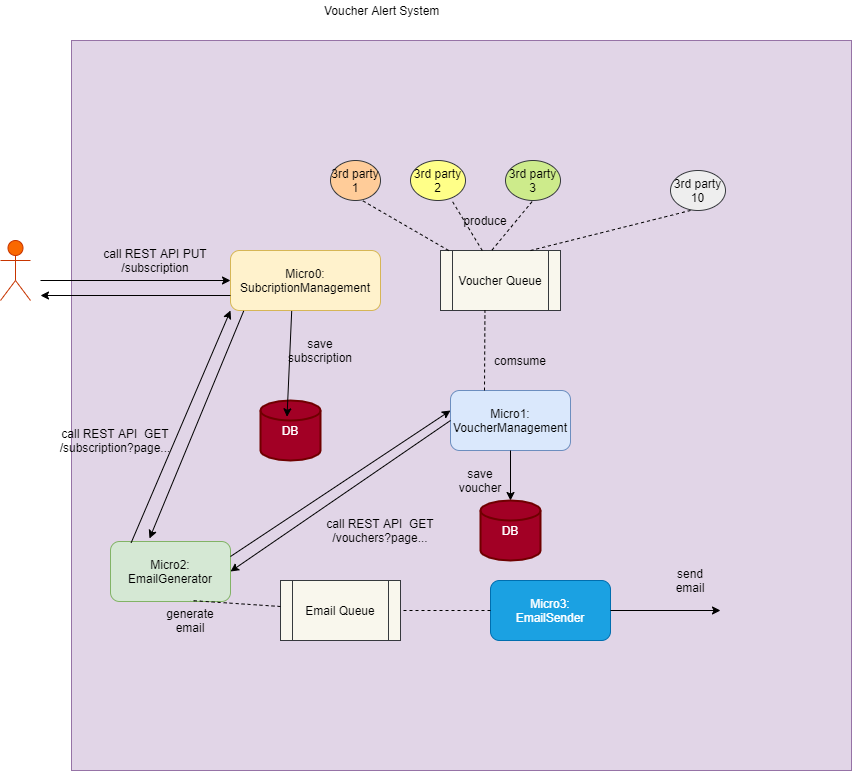

The diagram above was exported from draw.io. Its source (the exported page's mxGraphModel, read from the mxfile embedded in the PNG):
<mxGraphModel dx="1102" dy="593" grid="1" gridSize="10" guides="1" tooltips="1" connect="1" arrows="1" fold="1" page="1" pageScale="1" pageWidth="850" pageHeight="1100" math="0" shadow="0">
  <root>
    <mxCell id="0" />
    <mxCell id="1" parent="0" />
    <mxCell id="n_BBd3exIpLDBW3SbcqY-1" value="Actor" style="shape=umlActor;verticalLabelPosition=bottom;labelBackgroundColor=#ffffff;verticalAlign=top;html=1;outlineConnect=0;fillColor=#fa6800;strokeColor=#C73500;fontColor=#ffffff;" vertex="1" parent="1">
      <mxGeometry x="100" y="290" width="30" height="60" as="geometry" />
    </mxCell>
    <mxCell id="n_BBd3exIpLDBW3SbcqY-2" value="" style="rounded=0;whiteSpace=wrap;html=1;fillColor=#e1d5e7;strokeColor=#9673a6;" vertex="1" parent="1">
      <mxGeometry x="171" y="90" width="780" height="730" as="geometry" />
    </mxCell>
    <mxCell id="n_BBd3exIpLDBW3SbcqY-3" value="&amp;nbsp;Voucher Alert System" style="text;html=1;strokeColor=none;fillColor=none;align=center;verticalAlign=middle;whiteSpace=wrap;rounded=0;" vertex="1" parent="1">
      <mxGeometry x="390" y="50" width="180" height="20" as="geometry" />
    </mxCell>
    <mxCell id="n_BBd3exIpLDBW3SbcqY-4" value="" style="endArrow=classic;html=1;" edge="1" parent="1" target="n_BBd3exIpLDBW3SbcqY-5">
      <mxGeometry width="50" height="50" relative="1" as="geometry">
        <mxPoint x="140" y="330" as="sourcePoint" />
        <mxPoint x="200" y="300" as="targetPoint" />
      </mxGeometry>
    </mxCell>
    <mxCell id="n_BBd3exIpLDBW3SbcqY-5" value="Micro0:&lt;br&gt;SubcriptionManagement" style="rounded=1;whiteSpace=wrap;html=1;fillColor=#fff2cc;strokeColor=#d6b656;" vertex="1" parent="1">
      <mxGeometry x="330" y="300" width="150" height="60" as="geometry" />
    </mxCell>
    <mxCell id="n_BBd3exIpLDBW3SbcqY-6" value="DB" style="strokeWidth=2;html=1;shape=mxgraph.flowchart.database;whiteSpace=wrap;fillColor=#a20025;strokeColor=#6F0000;fontColor=#ffffff;" vertex="1" parent="1">
      <mxGeometry x="360" y="450" width="60" height="60" as="geometry" />
    </mxCell>
    <mxCell id="n_BBd3exIpLDBW3SbcqY-7" value="" style="endArrow=classic;html=1;entryX=0.442;entryY=0.272;entryDx=0;entryDy=0;entryPerimeter=0;exitX=0.408;exitY=1.008;exitDx=0;exitDy=0;exitPerimeter=0;" edge="1" parent="1" source="n_BBd3exIpLDBW3SbcqY-5" target="n_BBd3exIpLDBW3SbcqY-6">
      <mxGeometry width="50" height="50" relative="1" as="geometry">
        <mxPoint x="150" y="340" as="sourcePoint" />
        <mxPoint x="300" y="340" as="targetPoint" />
      </mxGeometry>
    </mxCell>
    <mxCell id="n_BBd3exIpLDBW3SbcqY-8" value="call REST API PUT /subscription" style="text;html=1;strokeColor=none;fillColor=none;align=center;verticalAlign=middle;whiteSpace=wrap;rounded=0;" vertex="1" parent="1">
      <mxGeometry x="190" y="300" width="130" height="20" as="geometry" />
    </mxCell>
    <mxCell id="n_BBd3exIpLDBW3SbcqY-9" value="save subscription" style="text;html=1;strokeColor=none;fillColor=none;align=center;verticalAlign=middle;whiteSpace=wrap;rounded=0;" vertex="1" parent="1">
      <mxGeometry x="400" y="390" width="40" height="20" as="geometry" />
    </mxCell>
    <mxCell id="n_BBd3exIpLDBW3SbcqY-10" value="Voucher Queue" style="shape=process;whiteSpace=wrap;html=1;backgroundOutline=1;fillColor=#f9f7ed;strokeColor=#36393d;" vertex="1" parent="1">
      <mxGeometry x="540" y="300" width="120" height="60" as="geometry" />
    </mxCell>
    <mxCell id="n_BBd3exIpLDBW3SbcqY-12" value="3rd party 1" style="ellipse;whiteSpace=wrap;html=1;fillColor=#ffcc99;strokeColor=#36393d;" vertex="1" parent="1">
      <mxGeometry x="430" y="210" width="50" height="40" as="geometry" />
    </mxCell>
    <mxCell id="n_BBd3exIpLDBW3SbcqY-13" value="3rd party 2" style="ellipse;whiteSpace=wrap;html=1;fillColor=#ffff88;strokeColor=#36393d;" vertex="1" parent="1">
      <mxGeometry x="510" y="210" width="55" height="40" as="geometry" />
    </mxCell>
    <mxCell id="n_BBd3exIpLDBW3SbcqY-14" value="3rd party 3" style="ellipse;whiteSpace=wrap;html=1;fillColor=#cdeb8b;strokeColor=#36393d;" vertex="1" parent="1">
      <mxGeometry x="605" y="210" width="55" height="40" as="geometry" />
    </mxCell>
    <mxCell id="n_BBd3exIpLDBW3SbcqY-15" value="" style="endArrow=none;dashed=1;html=1;entryX=0.739;entryY=0.971;entryDx=0;entryDy=0;entryPerimeter=0;" edge="1" parent="1" source="n_BBd3exIpLDBW3SbcqY-10" target="n_BBd3exIpLDBW3SbcqY-13">
      <mxGeometry width="50" height="50" relative="1" as="geometry">
        <mxPoint x="500" y="290" as="sourcePoint" />
        <mxPoint x="550" y="240" as="targetPoint" />
      </mxGeometry>
    </mxCell>
    <mxCell id="n_BBd3exIpLDBW3SbcqY-16" value="" style="endArrow=none;dashed=1;html=1;entryX=0.636;entryY=1;entryDx=0;entryDy=0;entryPerimeter=0;" edge="1" parent="1" source="n_BBd3exIpLDBW3SbcqY-10" target="n_BBd3exIpLDBW3SbcqY-12">
      <mxGeometry width="50" height="50" relative="1" as="geometry">
        <mxPoint x="400" y="350" as="sourcePoint" />
        <mxPoint x="450" y="300" as="targetPoint" />
      </mxGeometry>
    </mxCell>
    <mxCell id="n_BBd3exIpLDBW3SbcqY-17" value="" style="endArrow=none;dashed=1;html=1;entryX=0.5;entryY=1;entryDx=0;entryDy=0;exitX=0.429;exitY=-0.006;exitDx=0;exitDy=0;exitPerimeter=0;" edge="1" parent="1" source="n_BBd3exIpLDBW3SbcqY-10" target="n_BBd3exIpLDBW3SbcqY-14">
      <mxGeometry width="50" height="50" relative="1" as="geometry">
        <mxPoint x="591.756407097092" y="310" as="sourcePoint" />
        <mxPoint x="560.645" y="258.84000000000003" as="targetPoint" />
      </mxGeometry>
    </mxCell>
    <mxCell id="n_BBd3exIpLDBW3SbcqY-18" value="3rd party 10" style="ellipse;whiteSpace=wrap;html=1;fillColor=#eeeeee;strokeColor=#36393d;" vertex="1" parent="1">
      <mxGeometry x="770" y="220" width="55" height="40" as="geometry" />
    </mxCell>
    <mxCell id="n_BBd3exIpLDBW3SbcqY-19" value="" style="endArrow=none;dashed=1;html=1;exitX=0.75;exitY=0;exitDx=0;exitDy=0;" edge="1" parent="1" source="n_BBd3exIpLDBW3SbcqY-10">
      <mxGeometry width="50" height="50" relative="1" as="geometry">
        <mxPoint x="601.48" y="309.64" as="sourcePoint" />
        <mxPoint x="790" y="260" as="targetPoint" />
        <Array as="points">
          <mxPoint x="790" y="260" />
        </Array>
      </mxGeometry>
    </mxCell>
    <mxCell id="n_BBd3exIpLDBW3SbcqY-20" value="Micro1:&lt;br&gt;VoucherManagement" style="rounded=1;whiteSpace=wrap;html=1;fillColor=#dae8fc;strokeColor=#6c8ebf;" vertex="1" parent="1">
      <mxGeometry x="550" y="440" width="120" height="60" as="geometry" />
    </mxCell>
    <mxCell id="n_BBd3exIpLDBW3SbcqY-21" value="" style="endArrow=none;dashed=1;html=1;entryX=0.739;entryY=0.971;entryDx=0;entryDy=0;entryPerimeter=0;" edge="1" parent="1">
      <mxGeometry width="50" height="50" relative="1" as="geometry">
        <mxPoint x="584" y="440" as="sourcePoint" />
        <mxPoint x="584.4449999999999" y="360" as="targetPoint" />
      </mxGeometry>
    </mxCell>
    <mxCell id="n_BBd3exIpLDBW3SbcqY-22" value="" style="endArrow=classic;html=1;" edge="1" parent="1" source="n_BBd3exIpLDBW3SbcqY-20" target="n_BBd3exIpLDBW3SbcqY-28">
      <mxGeometry width="50" height="50" relative="1" as="geometry">
        <mxPoint x="388.96000000000004" y="370.48" as="sourcePoint" />
        <mxPoint x="410" y="476" as="targetPoint" />
      </mxGeometry>
    </mxCell>
    <mxCell id="n_BBd3exIpLDBW3SbcqY-23" value="save voucher" style="text;html=1;strokeColor=none;fillColor=none;align=center;verticalAlign=middle;whiteSpace=wrap;rounded=0;" vertex="1" parent="1">
      <mxGeometry x="560" y="520" width="40" height="20" as="geometry" />
    </mxCell>
    <mxCell id="n_BBd3exIpLDBW3SbcqY-24" value="produce" style="text;html=1;strokeColor=none;fillColor=none;align=center;verticalAlign=middle;whiteSpace=wrap;rounded=0;" vertex="1" parent="1">
      <mxGeometry x="565" y="260" width="40" height="20" as="geometry" />
    </mxCell>
    <mxCell id="n_BBd3exIpLDBW3SbcqY-25" value="comsume" style="text;html=1;strokeColor=none;fillColor=none;align=center;verticalAlign=middle;whiteSpace=wrap;rounded=0;" vertex="1" parent="1">
      <mxGeometry x="600" y="400" width="40" height="20" as="geometry" />
    </mxCell>
    <mxCell id="n_BBd3exIpLDBW3SbcqY-28" value="DB" style="strokeWidth=2;html=1;shape=mxgraph.flowchart.database;whiteSpace=wrap;fillColor=#a20025;strokeColor=#6F0000;fontColor=#ffffff;" vertex="1" parent="1">
      <mxGeometry x="580" y="550" width="60" height="60" as="geometry" />
    </mxCell>
    <mxCell id="n_BBd3exIpLDBW3SbcqY-29" value="Micro2:&lt;br&gt;EmailGenerator" style="rounded=1;whiteSpace=wrap;html=1;fillColor=#d5e8d4;strokeColor=#82b366;" vertex="1" parent="1">
      <mxGeometry x="210" y="591" width="120" height="60" as="geometry" />
    </mxCell>
    <mxCell id="n_BBd3exIpLDBW3SbcqY-30" value="" style="endArrow=classic;html=1;exitX=0.172;exitY=0.022;exitDx=0;exitDy=0;exitPerimeter=0;" edge="1" parent="1" source="n_BBd3exIpLDBW3SbcqY-29">
      <mxGeometry width="50" height="50" relative="1" as="geometry">
        <mxPoint x="150" y="340" as="sourcePoint" />
        <mxPoint x="330" y="360" as="targetPoint" />
      </mxGeometry>
    </mxCell>
    <mxCell id="n_BBd3exIpLDBW3SbcqY-31" value="call REST API&amp;nbsp; GET /subscription?page..." style="text;html=1;strokeColor=none;fillColor=none;align=center;verticalAlign=middle;whiteSpace=wrap;rounded=0;" vertex="1" parent="1">
      <mxGeometry x="150" y="480" width="130" height="20" as="geometry" />
    </mxCell>
    <mxCell id="n_BBd3exIpLDBW3SbcqY-32" value="" style="endArrow=classic;html=1;exitX=1;exitY=0.25;exitDx=0;exitDy=0;" edge="1" parent="1" source="n_BBd3exIpLDBW3SbcqY-29">
      <mxGeometry width="50" height="50" relative="1" as="geometry">
        <mxPoint x="450.6400000000001" y="691.3199999999999" as="sourcePoint" />
        <mxPoint x="550" y="460" as="targetPoint" />
      </mxGeometry>
    </mxCell>
    <mxCell id="n_BBd3exIpLDBW3SbcqY-33" value="call REST API&amp;nbsp; GET /vouchers?page..." style="text;html=1;strokeColor=none;fillColor=none;align=center;verticalAlign=middle;whiteSpace=wrap;rounded=0;" vertex="1" parent="1">
      <mxGeometry x="415" y="570" width="130" height="20" as="geometry" />
    </mxCell>
    <mxCell id="n_BBd3exIpLDBW3SbcqY-34" value="Email Queue" style="shape=process;whiteSpace=wrap;html=1;backgroundOutline=1;fillColor=#f9f7ed;strokeColor=#36393d;" vertex="1" parent="1">
      <mxGeometry x="380" y="630" width="120" height="60" as="geometry" />
    </mxCell>
    <mxCell id="n_BBd3exIpLDBW3SbcqY-35" value="" style="endArrow=none;dashed=1;html=1;" edge="1" parent="1" source="n_BBd3exIpLDBW3SbcqY-34">
      <mxGeometry width="50" height="50" relative="1" as="geometry">
        <mxPoint x="400" y="530" as="sourcePoint" />
        <mxPoint x="290" y="650" as="targetPoint" />
        <Array as="points">
          <mxPoint x="290" y="650" />
        </Array>
      </mxGeometry>
    </mxCell>
    <mxCell id="n_BBd3exIpLDBW3SbcqY-36" value="generate email" style="text;html=1;strokeColor=none;fillColor=none;align=center;verticalAlign=middle;whiteSpace=wrap;rounded=0;" vertex="1" parent="1">
      <mxGeometry x="270" y="660" width="40" height="20" as="geometry" />
    </mxCell>
    <mxCell id="n_BBd3exIpLDBW3SbcqY-37" value="Micro3:&lt;br&gt;EmailSender" style="rounded=1;whiteSpace=wrap;html=1;fillColor=#1ba1e2;strokeColor=#006EAF;fontColor=#ffffff;" vertex="1" parent="1">
      <mxGeometry x="590" y="630" width="120" height="60" as="geometry" />
    </mxCell>
    <mxCell id="n_BBd3exIpLDBW3SbcqY-38" value="" style="endArrow=none;dashed=1;html=1;exitX=0;exitY=0.5;exitDx=0;exitDy=0;entryX=1;entryY=0.5;entryDx=0;entryDy=0;" edge="1" parent="1" source="n_BBd3exIpLDBW3SbcqY-37" target="n_BBd3exIpLDBW3SbcqY-34">
      <mxGeometry width="50" height="50" relative="1" as="geometry">
        <mxPoint x="400" y="560" as="sourcePoint" />
        <mxPoint x="450" y="510" as="targetPoint" />
      </mxGeometry>
    </mxCell>
    <mxCell id="n_BBd3exIpLDBW3SbcqY-39" value="" style="endArrow=classic;html=1;exitX=1;exitY=0.5;exitDx=0;exitDy=0;" edge="1" parent="1" source="n_BBd3exIpLDBW3SbcqY-37">
      <mxGeometry width="50" height="50" relative="1" as="geometry">
        <mxPoint x="400" y="630" as="sourcePoint" />
        <mxPoint x="820" y="660" as="targetPoint" />
      </mxGeometry>
    </mxCell>
    <mxCell id="n_BBd3exIpLDBW3SbcqY-40" value="send email" style="text;html=1;strokeColor=none;fillColor=none;align=center;verticalAlign=middle;whiteSpace=wrap;rounded=0;" vertex="1" parent="1">
      <mxGeometry x="770" y="620" width="40" height="20" as="geometry" />
    </mxCell>
    <mxCell id="n_BBd3exIpLDBW3SbcqY-41" value="" style="endArrow=classic;html=1;entryX=0.325;entryY=-0.05;entryDx=0;entryDy=0;exitX=0.088;exitY=1.008;exitDx=0;exitDy=0;exitPerimeter=0;entryPerimeter=0;" edge="1" parent="1" source="n_BBd3exIpLDBW3SbcqY-5" target="n_BBd3exIpLDBW3SbcqY-29">
      <mxGeometry width="50" height="50" relative="1" as="geometry">
        <mxPoint x="400" y="490" as="sourcePoint" />
        <mxPoint x="450" y="440" as="targetPoint" />
      </mxGeometry>
    </mxCell>
    <mxCell id="n_BBd3exIpLDBW3SbcqY-42" value="" style="endArrow=classic;html=1;exitX=0;exitY=0.5;exitDx=0;exitDy=0;entryX=1;entryY=0.5;entryDx=0;entryDy=0;" edge="1" parent="1" source="n_BBd3exIpLDBW3SbcqY-20" target="n_BBd3exIpLDBW3SbcqY-29">
      <mxGeometry width="50" height="50" relative="1" as="geometry">
        <mxPoint x="353.20000000000005" y="370.48" as="sourcePoint" />
        <mxPoint x="330" y="630" as="targetPoint" />
      </mxGeometry>
    </mxCell>
    <mxCell id="n_BBd3exIpLDBW3SbcqY-43" value="" style="endArrow=classic;html=1;exitX=0;exitY=0.75;exitDx=0;exitDy=0;" edge="1" parent="1" source="n_BBd3exIpLDBW3SbcqY-5">
      <mxGeometry width="50" height="50" relative="1" as="geometry">
        <mxPoint x="320" y="330" as="sourcePoint" />
        <mxPoint x="140" y="345" as="targetPoint" />
      </mxGeometry>
    </mxCell>
  </root>
</mxGraphModel>